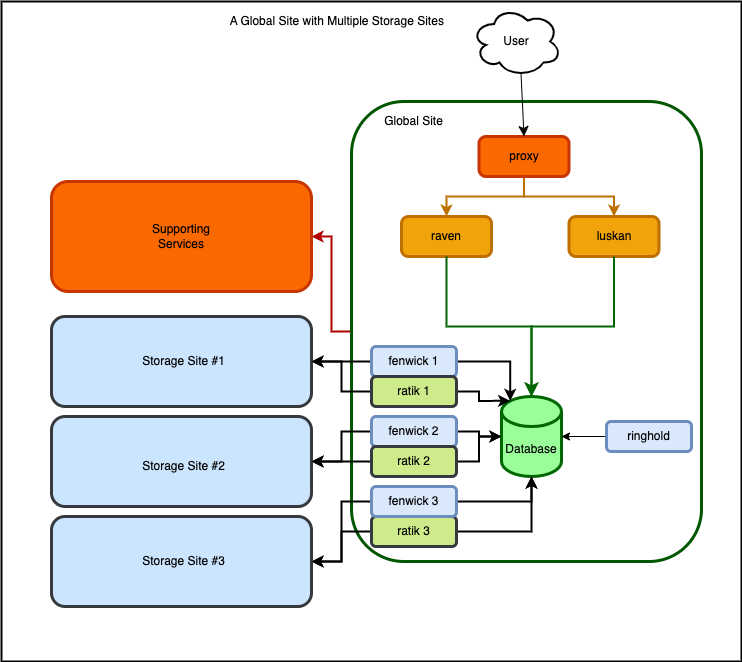

The diagram above was exported from draw.io. Its source (the exported page's mxGraphModel, read from the mxfile embedded in the PNG):
<mxGraphModel dx="1114" dy="854" grid="1" gridSize="10" guides="1" tooltips="1" connect="1" arrows="1" fold="1" page="1" pageScale="1" pageWidth="850" pageHeight="1100" background="#FFFFFF" math="0" shadow="0">
  <root>
    <mxCell id="0" />
    <mxCell id="1" parent="0" />
    <mxCell id="L-n3GAtTNqEIhkHSMKXp-3" value="" style="rounded=0;whiteSpace=wrap;html=1;strokeWidth=2;" parent="1" vertex="1">
      <mxGeometry x="30" y="75" width="740" height="660" as="geometry" />
    </mxCell>
    <mxCell id="GMHH9XDcGfR5W31RN0cO-45" style="edgeStyle=orthogonalEdgeStyle;rounded=0;orthogonalLoop=1;jettySize=auto;html=1;exitX=0;exitY=0.5;exitDx=0;exitDy=0;entryX=1;entryY=0.5;entryDx=0;entryDy=0;fillColor=#e51400;strokeColor=#B20000;strokeWidth=2;" edge="1" parent="1" source="GMHH9XDcGfR5W31RN0cO-25" target="WA3prDecBwltn9_QwWgW-8">
      <mxGeometry relative="1" as="geometry" />
    </mxCell>
    <mxCell id="GMHH9XDcGfR5W31RN0cO-25" value="" style="rounded=1;whiteSpace=wrap;html=1;fillColor=none;fontColor=#ffffff;strokeColor=#005700;strokeWidth=3;" vertex="1" parent="1">
      <mxGeometry x="380" y="175" width="350" height="460" as="geometry" />
    </mxCell>
    <mxCell id="GMHH9XDcGfR5W31RN0cO-11" value="" style="rounded=1;whiteSpace=wrap;html=1;strokeWidth=3;fillColor=#cce5ff;strokeColor=#36393d;" vertex="1" parent="1">
      <mxGeometry x="80" y="390" width="260" height="90" as="geometry" />
    </mxCell>
    <mxCell id="xX0MW5wqrlaQOnQXMyQ4-13" value="raven" style="rounded=1;whiteSpace=wrap;html=1;absoluteArcSize=1;arcSize=14;strokeWidth=3;fillColor=#f0a30a;fontColor=#000000;strokeColor=#BD7000;" parent="1" vertex="1">
      <mxGeometry x="430" y="290" width="90" height="40" as="geometry" />
    </mxCell>
    <mxCell id="xX0MW5wqrlaQOnQXMyQ4-17" style="edgeStyle=orthogonalEdgeStyle;rounded=0;orthogonalLoop=1;jettySize=auto;html=1;exitX=0.5;exitY=1;exitDx=0;exitDy=0;entryX=0.5;entryY=0;entryDx=0;entryDy=0;strokeColor=#BD7000;fillColor=#f0a30a;strokeWidth=2;" parent="1" source="xX0MW5wqrlaQOnQXMyQ4-14" target="xX0MW5wqrlaQOnQXMyQ4-13" edge="1">
      <mxGeometry relative="1" as="geometry" />
    </mxCell>
    <mxCell id="xX0MW5wqrlaQOnQXMyQ4-19" style="edgeStyle=orthogonalEdgeStyle;rounded=0;orthogonalLoop=1;jettySize=auto;html=1;exitX=0.5;exitY=1;exitDx=0;exitDy=0;entryX=0.5;entryY=0;entryDx=0;entryDy=0;strokeColor=#BD7000;fillColor=#f0a30a;strokeWidth=2;" parent="1" source="xX0MW5wqrlaQOnQXMyQ4-14" target="xX0MW5wqrlaQOnQXMyQ4-15" edge="1">
      <mxGeometry relative="1" as="geometry" />
    </mxCell>
    <mxCell id="xX0MW5wqrlaQOnQXMyQ4-14" value="proxy" style="rounded=1;whiteSpace=wrap;html=1;absoluteArcSize=1;arcSize=14;strokeWidth=3;fillColor=#fa6800;strokeColor=#C73500;fontColor=#000000;" parent="1" vertex="1">
      <mxGeometry x="507.5" y="210" width="90" height="40" as="geometry" />
    </mxCell>
    <mxCell id="xX0MW5wqrlaQOnQXMyQ4-15" value="luskan" style="rounded=1;whiteSpace=wrap;html=1;absoluteArcSize=1;arcSize=14;strokeWidth=3;fillColor=#f0a30a;strokeColor=#BD7000;fontColor=#000000;glass=0;shadow=0;sketch=0;" parent="1" vertex="1">
      <mxGeometry x="597.5" y="290" width="90" height="40" as="geometry" />
    </mxCell>
    <mxCell id="xX0MW5wqrlaQOnQXMyQ4-29" value="" style="edgeStyle=segmentEdgeStyle;endArrow=classic;html=1;curved=0;rounded=0;endSize=8;startSize=8;exitX=0.5;exitY=1;exitDx=0;exitDy=0;strokeColor=#006600;strokeWidth=2;entryX=0.5;entryY=0;entryDx=0;entryDy=0;entryPerimeter=0;" parent="1" source="xX0MW5wqrlaQOnQXMyQ4-15" edge="1" target="-p9s9YgR_MnhptOnnW-w-8">
      <mxGeometry width="50" height="50" relative="1" as="geometry">
        <mxPoint x="540" y="460" as="sourcePoint" />
        <mxPoint x="555" y="420" as="targetPoint" />
        <Array as="points">
          <mxPoint x="643" y="400" />
          <mxPoint x="560" y="400" />
        </Array>
      </mxGeometry>
    </mxCell>
    <mxCell id="xX0MW5wqrlaQOnQXMyQ4-31" value="" style="edgeStyle=elbowEdgeStyle;elbow=vertical;endArrow=classic;html=1;curved=0;rounded=0;endSize=8;startSize=8;entryX=0.5;entryY=0;entryDx=0;entryDy=0;entryPerimeter=0;strokeColor=#006600;strokeWidth=2;exitX=0.5;exitY=1;exitDx=0;exitDy=0;" parent="1" edge="1" target="-p9s9YgR_MnhptOnnW-w-8" source="xX0MW5wqrlaQOnQXMyQ4-13">
      <mxGeometry width="50" height="50" relative="1" as="geometry">
        <mxPoint x="630" y="360" as="sourcePoint" />
        <mxPoint x="555" y="420" as="targetPoint" />
        <Array as="points">
          <mxPoint x="500" y="400" />
        </Array>
      </mxGeometry>
    </mxCell>
    <mxCell id="xX0MW5wqrlaQOnQXMyQ4-40" value="" style="elbow=vertical;endArrow=classic;html=1;rounded=0;endSize=8;startSize=8;strokeColor=#000000;entryX=0.5;entryY=0;entryDx=0;entryDy=0;exitX=0.55;exitY=0.95;exitDx=0;exitDy=0;exitPerimeter=0;" parent="1" source="WA3prDecBwltn9_QwWgW-2" target="xX0MW5wqrlaQOnQXMyQ4-14" edge="1">
      <mxGeometry width="50" height="50" relative="1" as="geometry">
        <mxPoint x="495" y="70" as="sourcePoint" />
        <mxPoint x="695" y="30" as="targetPoint" />
      </mxGeometry>
    </mxCell>
    <mxCell id="WA3prDecBwltn9_QwWgW-2" value="User" style="ellipse;shape=cloud;whiteSpace=wrap;html=1;strokeWidth=2;" parent="1" vertex="1">
      <mxGeometry x="500" y="80" width="90" height="70" as="geometry" />
    </mxCell>
    <mxCell id="WA3prDecBwltn9_QwWgW-4" value="" style="edgeStyle=orthogonalEdgeStyle;rounded=0;orthogonalLoop=1;jettySize=auto;html=1;exitX=0.5;exitY=0;exitDx=0;exitDy=0;" parent="1" edge="1">
      <mxGeometry relative="1" as="geometry">
        <mxPoint x="435" y="500" as="targetPoint" />
      </mxGeometry>
    </mxCell>
    <mxCell id="WA3prDecBwltn9_QwWgW-8" value="" style="rounded=1;whiteSpace=wrap;html=1;shadow=0;glass=0;sketch=0;strokeColor=#C73500;strokeWidth=3;fillColor=#fa6800;fontColor=#000000;" parent="1" vertex="1">
      <mxGeometry x="80" y="255" width="260" height="110" as="geometry" />
    </mxCell>
    <mxCell id="-p9s9YgR_MnhptOnnW-w-1" value="&lt;div&gt;Supporting Services&lt;/div&gt;" style="text;html=1;strokeColor=none;fillColor=none;align=center;verticalAlign=middle;whiteSpace=wrap;rounded=0;" parent="1" vertex="1">
      <mxGeometry x="160" y="295" width="100" height="30" as="geometry" />
    </mxCell>
    <mxCell id="-p9s9YgR_MnhptOnnW-w-8" value="Database" style="shape=cylinder3;whiteSpace=wrap;html=1;boundedLbl=1;backgroundOutline=1;size=15;strokeColor=#006600;fillColor=#99FF99;strokeWidth=3;" parent="1" vertex="1">
      <mxGeometry x="530" y="470" width="60" height="80" as="geometry" />
    </mxCell>
    <mxCell id="GMHH9XDcGfR5W31RN0cO-31" style="edgeStyle=orthogonalEdgeStyle;rounded=0;orthogonalLoop=1;jettySize=auto;html=1;exitX=0;exitY=0.5;exitDx=0;exitDy=0;entryX=1;entryY=0.5;entryDx=0;entryDy=0;entryPerimeter=0;" edge="1" parent="1" source="-p9s9YgR_MnhptOnnW-w-13" target="-p9s9YgR_MnhptOnnW-w-8">
      <mxGeometry relative="1" as="geometry" />
    </mxCell>
    <mxCell id="-p9s9YgR_MnhptOnnW-w-13" value="ringhold" style="rounded=1;whiteSpace=wrap;html=1;strokeWidth=3;fillColor=#dae8fc;strokeColor=#6c8ebf;" parent="1" vertex="1">
      <mxGeometry x="635" y="495" width="85" height="30" as="geometry" />
    </mxCell>
    <mxCell id="GMHH9XDcGfR5W31RN0cO-37" style="edgeStyle=orthogonalEdgeStyle;rounded=0;orthogonalLoop=1;jettySize=auto;html=1;exitX=1;exitY=0.5;exitDx=0;exitDy=0;strokeWidth=2;" edge="1" parent="1" source="GMHH9XDcGfR5W31RN0cO-2" target="-p9s9YgR_MnhptOnnW-w-8">
      <mxGeometry relative="1" as="geometry" />
    </mxCell>
    <mxCell id="GMHH9XDcGfR5W31RN0cO-43" style="edgeStyle=orthogonalEdgeStyle;rounded=0;orthogonalLoop=1;jettySize=auto;html=1;strokeWidth=2;" edge="1" parent="1" target="WA3prDecBwltn9_QwWgW-5">
      <mxGeometry relative="1" as="geometry">
        <mxPoint x="400" y="605" as="sourcePoint" />
      </mxGeometry>
    </mxCell>
    <mxCell id="GMHH9XDcGfR5W31RN0cO-2" value="ratik 3" style="rounded=1;whiteSpace=wrap;html=1;strokeWidth=3;fillColor=#cdeb8b;strokeColor=#36393d;" vertex="1" parent="1">
      <mxGeometry x="400" y="590" width="85" height="30" as="geometry" />
    </mxCell>
    <mxCell id="GMHH9XDcGfR5W31RN0cO-32" style="edgeStyle=orthogonalEdgeStyle;rounded=0;orthogonalLoop=1;jettySize=auto;html=1;exitX=1;exitY=0.5;exitDx=0;exitDy=0;entryX=0.145;entryY=0;entryDx=0;entryDy=4.35;entryPerimeter=0;strokeWidth=2;" edge="1" parent="1" source="GMHH9XDcGfR5W31RN0cO-6" target="-p9s9YgR_MnhptOnnW-w-8">
      <mxGeometry relative="1" as="geometry" />
    </mxCell>
    <mxCell id="GMHH9XDcGfR5W31RN0cO-38" style="edgeStyle=orthogonalEdgeStyle;rounded=0;orthogonalLoop=1;jettySize=auto;html=1;exitX=0;exitY=0.5;exitDx=0;exitDy=0;entryX=1;entryY=0.5;entryDx=0;entryDy=0;strokeWidth=2;" edge="1" parent="1" source="GMHH9XDcGfR5W31RN0cO-6" target="GMHH9XDcGfR5W31RN0cO-11">
      <mxGeometry relative="1" as="geometry" />
    </mxCell>
    <mxCell id="GMHH9XDcGfR5W31RN0cO-6" value="fenwick 1" style="rounded=1;whiteSpace=wrap;html=1;strokeWidth=3;fillColor=#dae8fc;strokeColor=#6c8ebf;" vertex="1" parent="1">
      <mxGeometry x="400" y="420" width="85" height="30" as="geometry" />
    </mxCell>
    <mxCell id="GMHH9XDcGfR5W31RN0cO-34" style="edgeStyle=orthogonalEdgeStyle;rounded=0;orthogonalLoop=1;jettySize=auto;html=1;exitX=1;exitY=0.5;exitDx=0;exitDy=0;entryX=0;entryY=0.5;entryDx=0;entryDy=0;entryPerimeter=0;strokeWidth=2;" edge="1" parent="1" source="GMHH9XDcGfR5W31RN0cO-3" target="-p9s9YgR_MnhptOnnW-w-8">
      <mxGeometry relative="1" as="geometry" />
    </mxCell>
    <mxCell id="GMHH9XDcGfR5W31RN0cO-40" style="edgeStyle=orthogonalEdgeStyle;rounded=0;orthogonalLoop=1;jettySize=auto;html=1;exitX=0;exitY=0.5;exitDx=0;exitDy=0;entryX=1;entryY=0.5;entryDx=0;entryDy=0;strokeWidth=2;" edge="1" parent="1" source="GMHH9XDcGfR5W31RN0cO-3" target="GMHH9XDcGfR5W31RN0cO-10">
      <mxGeometry relative="1" as="geometry" />
    </mxCell>
    <mxCell id="GMHH9XDcGfR5W31RN0cO-3" value="fenwick 2" style="rounded=1;whiteSpace=wrap;html=1;strokeWidth=3;fillColor=#dae8fc;strokeColor=#6c8ebf;" vertex="1" parent="1">
      <mxGeometry x="400" y="490" width="85" height="30" as="geometry" />
    </mxCell>
    <mxCell id="GMHH9XDcGfR5W31RN0cO-36" style="edgeStyle=orthogonalEdgeStyle;rounded=0;orthogonalLoop=1;jettySize=auto;html=1;exitX=1;exitY=0.5;exitDx=0;exitDy=0;entryX=0.5;entryY=1;entryDx=0;entryDy=0;entryPerimeter=0;strokeWidth=2;" edge="1" parent="1" source="GMHH9XDcGfR5W31RN0cO-1" target="-p9s9YgR_MnhptOnnW-w-8">
      <mxGeometry relative="1" as="geometry" />
    </mxCell>
    <mxCell id="GMHH9XDcGfR5W31RN0cO-42" style="edgeStyle=orthogonalEdgeStyle;rounded=0;orthogonalLoop=1;jettySize=auto;html=1;exitX=0;exitY=0.5;exitDx=0;exitDy=0;entryX=1;entryY=0.5;entryDx=0;entryDy=0;strokeWidth=2;" edge="1" parent="1" source="GMHH9XDcGfR5W31RN0cO-1" target="WA3prDecBwltn9_QwWgW-5">
      <mxGeometry relative="1" as="geometry" />
    </mxCell>
    <mxCell id="GMHH9XDcGfR5W31RN0cO-1" value="fenwick 3" style="rounded=1;whiteSpace=wrap;html=1;strokeWidth=3;fillColor=#dae8fc;strokeColor=#6c8ebf;" vertex="1" parent="1">
      <mxGeometry x="400" y="560" width="85" height="30" as="geometry" />
    </mxCell>
    <mxCell id="GMHH9XDcGfR5W31RN0cO-10" value="" style="rounded=1;whiteSpace=wrap;html=1;strokeWidth=3;fillColor=#cce5ff;strokeColor=#36393d;" vertex="1" parent="1">
      <mxGeometry x="80" y="490" width="260" height="90" as="geometry" />
    </mxCell>
    <mxCell id="GMHH9XDcGfR5W31RN0cO-35" style="edgeStyle=orthogonalEdgeStyle;rounded=0;orthogonalLoop=1;jettySize=auto;html=1;exitX=1;exitY=0.5;exitDx=0;exitDy=0;strokeWidth=2;" edge="1" parent="1" source="GMHH9XDcGfR5W31RN0cO-5" target="-p9s9YgR_MnhptOnnW-w-8">
      <mxGeometry relative="1" as="geometry" />
    </mxCell>
    <mxCell id="GMHH9XDcGfR5W31RN0cO-41" style="edgeStyle=orthogonalEdgeStyle;rounded=0;orthogonalLoop=1;jettySize=auto;html=1;exitX=0;exitY=0.5;exitDx=0;exitDy=0;strokeWidth=2;" edge="1" parent="1" source="GMHH9XDcGfR5W31RN0cO-5" target="GMHH9XDcGfR5W31RN0cO-10">
      <mxGeometry relative="1" as="geometry" />
    </mxCell>
    <mxCell id="GMHH9XDcGfR5W31RN0cO-5" value="ratik 2" style="rounded=1;whiteSpace=wrap;html=1;strokeWidth=3;fillColor=#cdeb8b;strokeColor=#36393d;" vertex="1" parent="1">
      <mxGeometry x="400" y="520" width="85" height="30" as="geometry" />
    </mxCell>
    <mxCell id="GMHH9XDcGfR5W31RN0cO-33" style="edgeStyle=orthogonalEdgeStyle;rounded=0;orthogonalLoop=1;jettySize=auto;html=1;exitX=1;exitY=0.5;exitDx=0;exitDy=0;entryX=0.145;entryY=0;entryDx=0;entryDy=4.35;entryPerimeter=0;strokeWidth=2;" edge="1" parent="1" source="GMHH9XDcGfR5W31RN0cO-7" target="-p9s9YgR_MnhptOnnW-w-8">
      <mxGeometry relative="1" as="geometry" />
    </mxCell>
    <mxCell id="GMHH9XDcGfR5W31RN0cO-39" style="edgeStyle=orthogonalEdgeStyle;rounded=0;orthogonalLoop=1;jettySize=auto;html=1;exitX=0;exitY=0.5;exitDx=0;exitDy=0;strokeWidth=2;" edge="1" parent="1" source="GMHH9XDcGfR5W31RN0cO-7" target="GMHH9XDcGfR5W31RN0cO-11">
      <mxGeometry relative="1" as="geometry" />
    </mxCell>
    <mxCell id="GMHH9XDcGfR5W31RN0cO-7" value="ratik 1" style="rounded=1;whiteSpace=wrap;html=1;strokeWidth=3;fillColor=#cdeb8b;strokeColor=#36393d;" vertex="1" parent="1">
      <mxGeometry x="400" y="450" width="85" height="30" as="geometry" />
    </mxCell>
    <mxCell id="WA3prDecBwltn9_QwWgW-5" value="" style="rounded=1;whiteSpace=wrap;html=1;strokeWidth=3;fillColor=#cce5ff;strokeColor=#36393d;" parent="1" vertex="1">
      <mxGeometry x="80" y="590" width="260" height="90" as="geometry" />
    </mxCell>
    <mxCell id="GMHH9XDcGfR5W31RN0cO-12" value="Storage Site #1" style="text;html=1;strokeColor=none;fillColor=none;align=center;verticalAlign=middle;whiteSpace=wrap;rounded=0;" vertex="1" parent="1">
      <mxGeometry x="150" y="420" width="125" height="30" as="geometry" />
    </mxCell>
    <mxCell id="GMHH9XDcGfR5W31RN0cO-13" value="Storage Site #2" style="text;html=1;strokeColor=none;fillColor=none;align=center;verticalAlign=middle;whiteSpace=wrap;rounded=0;" vertex="1" parent="1">
      <mxGeometry x="150" y="525" width="125" height="30" as="geometry" />
    </mxCell>
    <mxCell id="GMHH9XDcGfR5W31RN0cO-14" value="Storage Site #3" style="text;html=1;strokeColor=none;fillColor=none;align=center;verticalAlign=middle;whiteSpace=wrap;rounded=0;" vertex="1" parent="1">
      <mxGeometry x="150" y="620" width="125" height="30" as="geometry" />
    </mxCell>
    <mxCell id="GMHH9XDcGfR5W31RN0cO-26" value="Global Site" style="text;html=1;strokeColor=none;fillColor=none;align=center;verticalAlign=middle;whiteSpace=wrap;rounded=0;" vertex="1" parent="1">
      <mxGeometry x="380" y="180" width="125" height="30" as="geometry" />
    </mxCell>
    <mxCell id="GMHH9XDcGfR5W31RN0cO-28" value="A Global Site with Multiple Storage Sites&amp;nbsp;" style="text;html=1;strokeColor=none;fillColor=none;align=center;verticalAlign=middle;whiteSpace=wrap;rounded=0;" vertex="1" parent="1">
      <mxGeometry x="225" y="80" width="285" height="30" as="geometry" />
    </mxCell>
  </root>
</mxGraphModel>